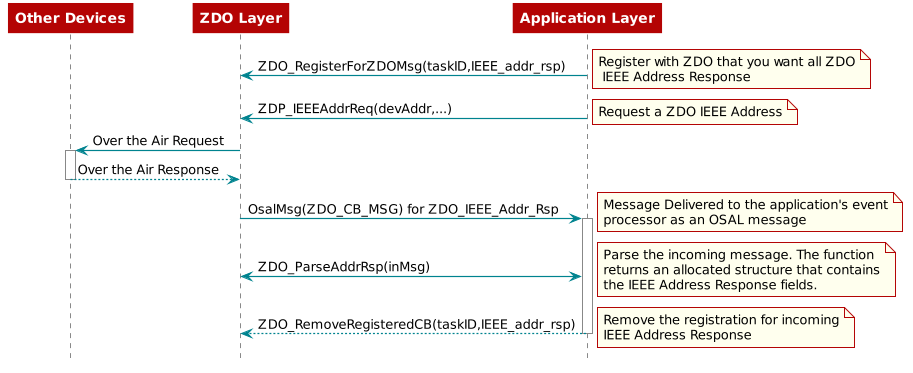

The diagram above was rendered by PlantUML. Its source (embedded in the PNG):
@startuml
skinparam backgroundColor transparent

hide footbox

scale max 900 width

skinparam sequenceArrow {
    Color #00838f
    Thickness 1.2
}


skinparam sequenceParticipant {
    BackgroundColor #b40404
    BorderColor #b40404
    BorderThickness 0
    FontColor #fff
    FontStyle bold
}

skinparam sequenceLifeLineBorderColor #888

skinparam note {
    BackgroundColor #ffe
    BorderColor #b40404
}

skinparam sequenceDivider {
    BackgroundColor #b40404
    BorderColor #b40404
    FontColor #fff
    BorderThickness 0
}

skinparam sequenceGroup {
    BackgroundColor #b40404
    BorderColor #b40404
    HeaderFontColor #fff
    HeaderFontStyle italics
    BorderThickness 1.5
}

skinparam shadowing false

skinParam state {
  BorderColor #b40404
  BackgroundColor transparent
  ArrowColor #00838f
  StartColor #00838f
  EndColor #00838f
}

skinParam activity {
  BorderColor #b40404
  BackgroundColor transparent
  ArrowColor #00838f
  StartColor #00838f
  EndColor #00838f
  BarColor #00838f
}
participant "Other Devices"
participant "ZDO Layer"
participant "Application Layer"
"Application Layer"->"ZDO Layer": ZDO_RegisterForZDOMsg(taskID,IEEE_addr_rsp)
note right: Register with ZDO that you want all ZDO\n IEEE Address Response

"Application Layer"->"ZDO Layer": ZDP_IEEEAddrReq(devAddr,...)
note right: Request a ZDO IEEE Address

"ZDO Layer"->"Other Devices": Over the Air Request
activate "Other Devices"
"Other Devices"-->"ZDO Layer": Over the Air Response
deactivate "Other Devices"

"ZDO Layer"->"Application Layer": OsalMsg(ZDO_CB_MSG) for ZDO_IEEE_Addr_Rsp
activate "Application Layer"
note right: Message Delivered to the application's event\nprocessor as an OSAL message
"Application Layer"<->"ZDO Layer": ZDO_ParseAddrRsp(inMsg)
note right
Parse the incoming message. The function
returns an allocated structure that contains
the IEEE Address Response fields.
end note
"Application Layer"-->"ZDO Layer": ZDO_RemoveRegisteredCB(taskID,IEEE_addr_rsp)
note right: Remove the registration for incoming\nIEEE Address Response
deactivate "Application Layer"
@enduml